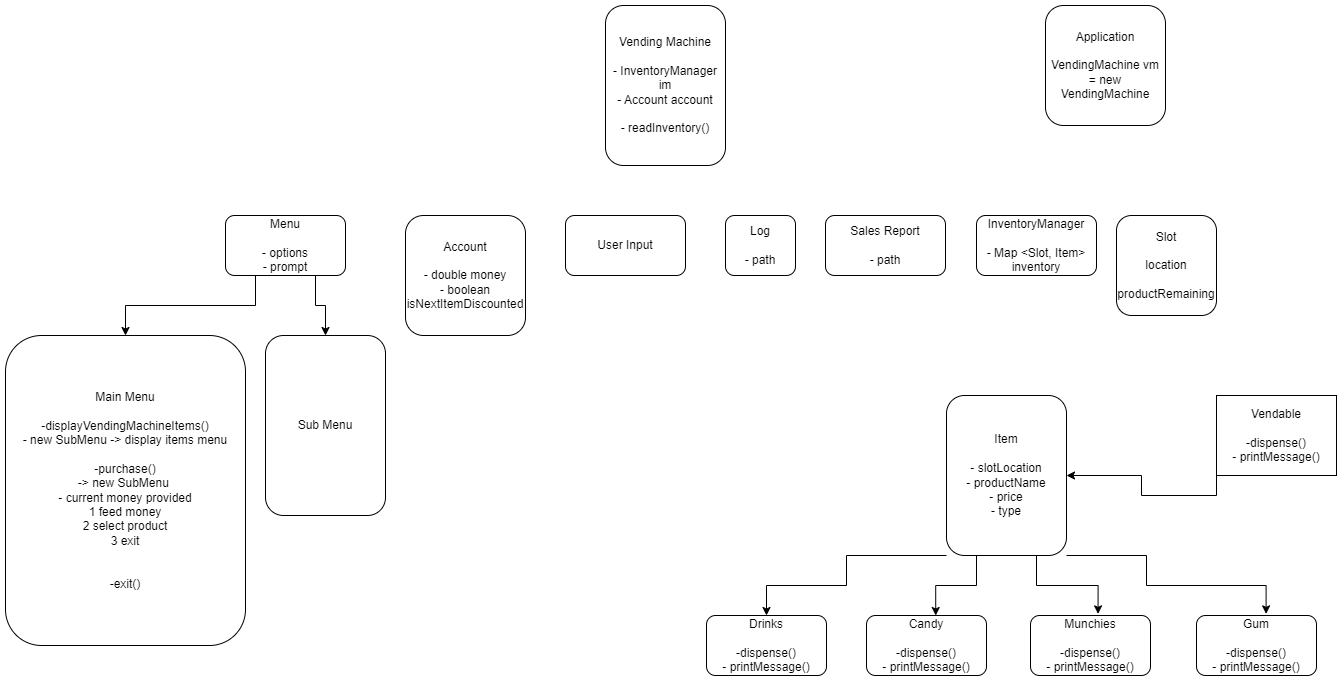

The diagram above was exported from draw.io. Its source (the exported page's mxGraphModel, read from the mxfile embedded in the PNG):
<mxGraphModel dx="2271" dy="693" grid="1" gridSize="10" guides="1" tooltips="1" connect="1" arrows="1" fold="1" page="1" pageScale="1" pageWidth="827" pageHeight="1169" math="0" shadow="0">
  <root>
    <mxCell id="0" />
    <mxCell id="1" parent="0" />
    <mxCell id="wYNwhof-NDOQxbOPOiFX-18" style="edgeStyle=orthogonalEdgeStyle;rounded=0;orthogonalLoop=1;jettySize=auto;html=1;exitX=0.25;exitY=1;exitDx=0;exitDy=0;" edge="1" parent="1" source="wYNwhof-NDOQxbOPOiFX-1" target="wYNwhof-NDOQxbOPOiFX-17">
      <mxGeometry relative="1" as="geometry" />
    </mxCell>
    <mxCell id="wYNwhof-NDOQxbOPOiFX-19" style="edgeStyle=orthogonalEdgeStyle;rounded=0;orthogonalLoop=1;jettySize=auto;html=1;exitX=0.75;exitY=1;exitDx=0;exitDy=0;entryX=0.5;entryY=0;entryDx=0;entryDy=0;" edge="1" parent="1" source="wYNwhof-NDOQxbOPOiFX-1" target="wYNwhof-NDOQxbOPOiFX-2">
      <mxGeometry relative="1" as="geometry" />
    </mxCell>
    <mxCell id="wYNwhof-NDOQxbOPOiFX-1" value="Menu&lt;br&gt;&lt;br&gt;- options&lt;br style=&quot;border-color: var(--border-color);&quot;&gt;- prompt" style="rounded=1;whiteSpace=wrap;html=1;" vertex="1" parent="1">
      <mxGeometry x="130" y="220" width="120" height="60" as="geometry" />
    </mxCell>
    <mxCell id="wYNwhof-NDOQxbOPOiFX-2" value="Sub Menu" style="rounded=1;whiteSpace=wrap;html=1;" vertex="1" parent="1">
      <mxGeometry x="170" y="340" width="120" height="180" as="geometry" />
    </mxCell>
    <mxCell id="wYNwhof-NDOQxbOPOiFX-15" style="edgeStyle=orthogonalEdgeStyle;rounded=0;orthogonalLoop=1;jettySize=auto;html=1;exitX=0;exitY=1;exitDx=0;exitDy=0;entryX=1;entryY=0.5;entryDx=0;entryDy=0;" edge="1" parent="1" source="wYNwhof-NDOQxbOPOiFX-3" target="wYNwhof-NDOQxbOPOiFX-9">
      <mxGeometry relative="1" as="geometry" />
    </mxCell>
    <mxCell id="wYNwhof-NDOQxbOPOiFX-3" value="Vendable&lt;br&gt;&lt;br&gt;-dispense()&lt;br&gt;- printMessage()" style="rounded=0;whiteSpace=wrap;html=1;" vertex="1" parent="1">
      <mxGeometry x="1121" y="400" width="120" height="80" as="geometry" />
    </mxCell>
    <mxCell id="wYNwhof-NDOQxbOPOiFX-4" value="User Input" style="rounded=1;whiteSpace=wrap;html=1;" vertex="1" parent="1">
      <mxGeometry x="470" y="220" width="120" height="60" as="geometry" />
    </mxCell>
    <mxCell id="wYNwhof-NDOQxbOPOiFX-5" value="Drinks&lt;br&gt;&lt;br&gt;-dispense()&lt;br&gt;- printMessage()" style="rounded=1;whiteSpace=wrap;html=1;" vertex="1" parent="1">
      <mxGeometry x="611" y="620" width="120" height="60" as="geometry" />
    </mxCell>
    <mxCell id="wYNwhof-NDOQxbOPOiFX-6" value="Candy&lt;br&gt;&lt;br&gt;-dispense()&lt;br style=&quot;border-color: var(--border-color);&quot;&gt;- printMessage()" style="rounded=1;whiteSpace=wrap;html=1;" vertex="1" parent="1">
      <mxGeometry x="771" y="620" width="120" height="60" as="geometry" />
    </mxCell>
    <mxCell id="wYNwhof-NDOQxbOPOiFX-7" value="Gum&lt;br&gt;&lt;br&gt;-dispense()&lt;br style=&quot;border-color: var(--border-color);&quot;&gt;- printMessage()" style="rounded=1;whiteSpace=wrap;html=1;" vertex="1" parent="1">
      <mxGeometry x="1101" y="620" width="120" height="60" as="geometry" />
    </mxCell>
    <mxCell id="wYNwhof-NDOQxbOPOiFX-8" value="Munchies&lt;br&gt;&lt;br&gt;-dispense()&lt;br style=&quot;border-color: var(--border-color);&quot;&gt;- printMessage()" style="rounded=1;whiteSpace=wrap;html=1;" vertex="1" parent="1">
      <mxGeometry x="935" y="620" width="120" height="60" as="geometry" />
    </mxCell>
    <mxCell id="wYNwhof-NDOQxbOPOiFX-11" style="edgeStyle=orthogonalEdgeStyle;rounded=0;orthogonalLoop=1;jettySize=auto;html=1;exitX=0;exitY=1;exitDx=0;exitDy=0;" edge="1" parent="1" source="wYNwhof-NDOQxbOPOiFX-9" target="wYNwhof-NDOQxbOPOiFX-5">
      <mxGeometry relative="1" as="geometry">
        <Array as="points">
          <mxPoint x="751" y="560" />
          <mxPoint x="751" y="590" />
          <mxPoint x="671" y="590" />
        </Array>
      </mxGeometry>
    </mxCell>
    <mxCell id="wYNwhof-NDOQxbOPOiFX-12" style="edgeStyle=orthogonalEdgeStyle;rounded=0;orthogonalLoop=1;jettySize=auto;html=1;exitX=0.25;exitY=1;exitDx=0;exitDy=0;entryX=0.577;entryY=0;entryDx=0;entryDy=0;entryPerimeter=0;" edge="1" parent="1" source="wYNwhof-NDOQxbOPOiFX-9" target="wYNwhof-NDOQxbOPOiFX-6">
      <mxGeometry relative="1" as="geometry" />
    </mxCell>
    <mxCell id="wYNwhof-NDOQxbOPOiFX-13" style="edgeStyle=orthogonalEdgeStyle;rounded=0;orthogonalLoop=1;jettySize=auto;html=1;exitX=0.75;exitY=1;exitDx=0;exitDy=0;entryX=0.563;entryY=-0.027;entryDx=0;entryDy=0;entryPerimeter=0;" edge="1" parent="1" source="wYNwhof-NDOQxbOPOiFX-9" target="wYNwhof-NDOQxbOPOiFX-8">
      <mxGeometry relative="1" as="geometry" />
    </mxCell>
    <mxCell id="wYNwhof-NDOQxbOPOiFX-14" style="edgeStyle=orthogonalEdgeStyle;rounded=0;orthogonalLoop=1;jettySize=auto;html=1;exitX=1;exitY=1;exitDx=0;exitDy=0;entryX=0.58;entryY=-0.027;entryDx=0;entryDy=0;entryPerimeter=0;" edge="1" parent="1" source="wYNwhof-NDOQxbOPOiFX-9" target="wYNwhof-NDOQxbOPOiFX-7">
      <mxGeometry relative="1" as="geometry">
        <Array as="points">
          <mxPoint x="1051" y="560" />
          <mxPoint x="1051" y="590" />
          <mxPoint x="1171" y="590" />
        </Array>
      </mxGeometry>
    </mxCell>
    <mxCell id="wYNwhof-NDOQxbOPOiFX-9" value="Item&lt;br&gt;&lt;br&gt;- slotLocation&lt;br&gt;- productName&lt;br&gt;- price&lt;br&gt;- type" style="rounded=1;whiteSpace=wrap;html=1;" vertex="1" parent="1">
      <mxGeometry x="851" y="400" width="120" height="160" as="geometry" />
    </mxCell>
    <mxCell id="wYNwhof-NDOQxbOPOiFX-17" value="Main Menu&lt;br&gt;&lt;br&gt;-displayVendingMachineItems()&lt;br&gt;- new SubMenu -&amp;gt; display items menu&lt;br&gt;&lt;br&gt;-purchase()&lt;br&gt;-&amp;gt; new SubMenu&amp;nbsp;&lt;br&gt;- current money provided&lt;br&gt;1 feed money&lt;br&gt;2 select product&lt;br&gt;3 exit&lt;br&gt;&lt;br&gt;&lt;br&gt;-exit()" style="rounded=1;whiteSpace=wrap;html=1;" vertex="1" parent="1">
      <mxGeometry x="-90" y="340" width="240" height="310" as="geometry" />
    </mxCell>
    <mxCell id="wYNwhof-NDOQxbOPOiFX-20" value="Vending Machine&lt;br&gt;&lt;br&gt;- InventoryManager im&lt;br&gt;- Account account&lt;br&gt;&lt;br&gt;- readInventory()" style="rounded=1;whiteSpace=wrap;html=1;" vertex="1" parent="1">
      <mxGeometry x="510" y="10" width="120" height="160" as="geometry" />
    </mxCell>
    <mxCell id="wYNwhof-NDOQxbOPOiFX-21" value="Application&lt;br&gt;&lt;br&gt;VendingMachine vm = new VendingMachine" style="rounded=1;whiteSpace=wrap;html=1;" vertex="1" parent="1">
      <mxGeometry x="950" y="10" width="120" height="120" as="geometry" />
    </mxCell>
    <mxCell id="wYNwhof-NDOQxbOPOiFX-23" value="Slot&lt;br&gt;&lt;br&gt;location&lt;br&gt;&lt;br&gt;productRemaining" style="rounded=1;whiteSpace=wrap;html=1;" vertex="1" parent="1">
      <mxGeometry x="1021" y="220" width="100" height="100" as="geometry" />
    </mxCell>
    <mxCell id="wYNwhof-NDOQxbOPOiFX-24" value="Log&lt;br&gt;&lt;br&gt;- path" style="rounded=1;whiteSpace=wrap;html=1;" vertex="1" parent="1">
      <mxGeometry x="630" y="220" width="70" height="60" as="geometry" />
    </mxCell>
    <mxCell id="wYNwhof-NDOQxbOPOiFX-25" value="Account&lt;br&gt;&lt;br&gt;- double money&lt;br&gt;- boolean isNextItemDiscounted" style="rounded=1;whiteSpace=wrap;html=1;" vertex="1" parent="1">
      <mxGeometry x="310" y="220" width="120" height="120" as="geometry" />
    </mxCell>
    <mxCell id="wYNwhof-NDOQxbOPOiFX-26" value="InventoryManager&lt;br&gt;&lt;br&gt;- Map &amp;lt;Slot, Item&amp;gt; inventory" style="rounded=1;whiteSpace=wrap;html=1;" vertex="1" parent="1">
      <mxGeometry x="881" y="220" width="120" height="60" as="geometry" />
    </mxCell>
    <mxCell id="wYNwhof-NDOQxbOPOiFX-27" value="Sales Report&lt;br&gt;&lt;br&gt;- path" style="rounded=1;whiteSpace=wrap;html=1;" vertex="1" parent="1">
      <mxGeometry x="730" y="220" width="120" height="60" as="geometry" />
    </mxCell>
  </root>
</mxGraphModel>